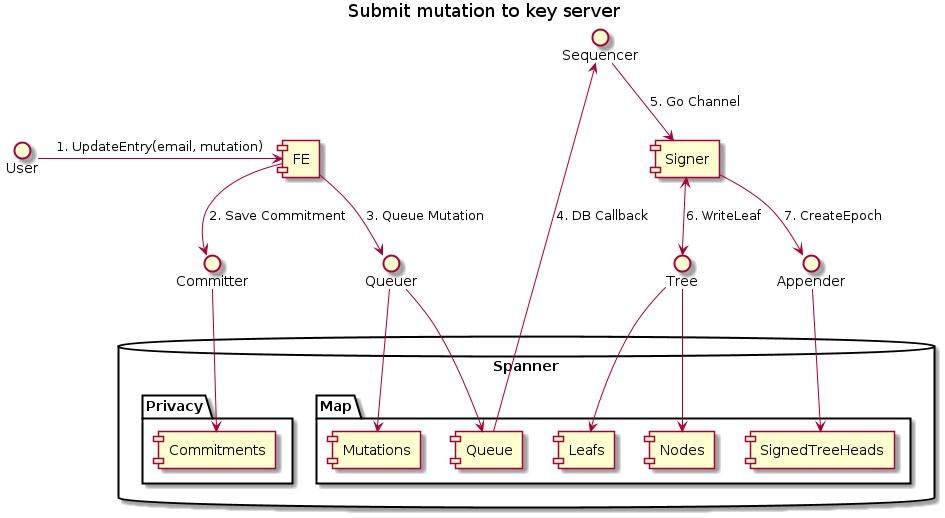

The diagram above was rendered by PlantUML. Its source (embedded in the PNG):
@startuml
title Submit mutation to key server

() "User"
() "Tree"
() "Queuer"
() "Sequencer"
() "Appender"
[Signer]
[FE]

database "Spanner" {
folder "Map" {
	[Mutations]
	[Queue]
	[Leafs]
	[Nodes]
	[SignedTreeHeads]
	}
folder "Privacy" {
	[Commitments]
}
}

User -> FE 		: 1. UpdateEntry(email, mutation)
FE --> Committer	: 2. Save Commitment
Committer -> Commitments
FE --> Queuer 		: 3. Queue Mutation
Queuer --> Queue
Queuer -> Mutations
Queue --> Sequencer	: 4. DB Callback

Sequencer --> Signer	: 5. Go Channel
Signer <--> Tree	: 6. WriteLeaf
Tree --> Leafs
Tree --> Nodes
Signer --> Appender 	: 7. CreateEpoch
Appender --> SignedTreeHeads
@enduml